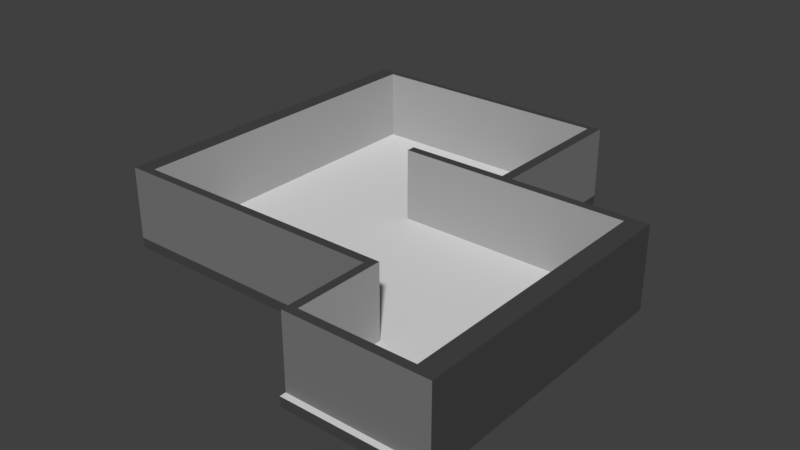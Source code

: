 # Source: Office_layout_1.blend  (saved by Blender 2.79.0; exported with 4.5.12 LTS)
import bpy
from mathutils import Matrix  # noqa: F401  (used for matrix-valued properties, if any)

bpy.ops.wm.read_factory_settings(use_empty=True)
scene = bpy.context.scene
scene.name = 'Scene'

# ---- collections
col_collection_1 = bpy.data.collections.new('Collection 1'); scene.collection.children.link(col_collection_1)

# ---- materials (node trees are filled in below, after node groups)
mat_4 = bpy.data.materials.new('4')
mat_4.alpha_threshold = 0.0
mat_4.roughness = 0.5
mat_7 = bpy.data.materials.new('7')
mat_7.alpha_threshold = 0.0
mat_7.roughness = 0.5
mat_5 = bpy.data.materials.new('5')
mat_5.alpha_threshold = 0.0
mat_5.roughness = 0.5
mat_6 = bpy.data.materials.new('6')
mat_6.alpha_threshold = 0.0
mat_6.roughness = 0.5

# ---- material node trees
mat_4.use_nodes = True; mat_4.node_tree.nodes.clear()
_N = mat_4.node_tree.nodes; _L = mat_4.node_tree.links
n0 = _N.new('ShaderNodeOutputMaterial'); n0.name = 'Material Output'; n0.location = (300, 300)
n1 = _N.new('ShaderNodeBsdfDiffuse'); n1.name = 'Diffuse BSDF'; n1.location = (10, 300)
n1.inputs[0].default_value = (0.1845, 0.1845, 0.1845, 1.0)
_L.new(n1.outputs[0], n0.inputs[0])
n0.is_active_output = True
mat_7.use_nodes = True; mat_7.node_tree.nodes.clear()
_N = mat_7.node_tree.nodes; _L = mat_7.node_tree.links
n0 = _N.new('ShaderNodeOutputMaterial'); n0.name = 'Material Output'; n0.location = (300, 300)
n1 = _N.new('ShaderNodeBsdfDiffuse'); n1.name = 'Diffuse BSDF'; n1.location = (10, 300)
n1.inputs[0].default_value = (0.7357, 0.7357, 0.7357, 1.0)
_L.new(n1.outputs[0], n0.inputs[0])
n0.is_active_output = True
mat_5.use_nodes = True; mat_5.node_tree.nodes.clear()
_N = mat_5.node_tree.nodes; _L = mat_5.node_tree.links
n0 = _N.new('ShaderNodeOutputMaterial'); n0.name = 'Material Output'; n0.location = (300, 300)
n1 = _N.new('ShaderNodeBsdfDiffuse'); n1.name = 'Diffuse BSDF'; n1.location = (10, 300)
n1.inputs[0].default_value = (0.06372, 0.06372, 0.06372, 1.0)
_L.new(n1.outputs[0], n0.inputs[0])
n0.is_active_output = True
mat_6.use_nodes = True; mat_6.node_tree.nodes.clear()
_N = mat_6.node_tree.nodes; _L = mat_6.node_tree.links
n0 = _N.new('ShaderNodeOutputMaterial'); n0.name = 'Material Output'; n0.location = (300, 300)
n1 = _N.new('ShaderNodeBsdfDiffuse'); n1.name = 'Diffuse BSDF'; n1.location = (10, 300)
n1.inputs[0].default_value = (0.3931, 0.3931, 0.3931, 1.0)
_L.new(n1.outputs[0], n0.inputs[0])
n0.is_active_output = True

# ---- world
world_world = bpy.data.worlds.new('World'); scene.world = world_world
world_world.color = (0.05088, 0.05088, 0.05088)
world_world.use_sun_shadow = False
world_world.sun_shadow_jitter_overblur = 0.0
world_world.cycles.sampling_method = 'MANUAL'

# ---- meshes
me_plane_014 = bpy.data.meshes.new('Plane.014')
me_plane_014.from_pydata([(-12.34, 2.282e-07, 5.22), (10.47, 2.282e-07, 5.22), (-12.34, -2.488e-07, -5.692), (10.47, -2.488e-07, -5.692), (2.928, 2.282e-07, 5.22), (2.928, -2.488e-07, -5.692), (10.47, 4.426e-07, 10.12), (2.928, 4.426e-07, 10.12), (-12.34, -6.14e-07, -14.05), (2.928, -6.14e-07, -14.05), (-11.4, -2.488e-07, -5.692), (-11.4, 2.282e-07, 5.22), (-11.4, -6.14e-07, -14.05), (2.928, -5.977e-07, -13.67), (-12.34, -5.977e-07, -13.67), (-11.4, -5.977e-07, -13.67), (2.361, 2.282e-07, 5.22), (2.361, -2.488e-07, -5.692), (2.361, -6.14e-07, -14.05), (2.361, -5.977e-07, -13.67), (-12.34, 2.075e-07, 4.746), (10.47, 2.075e-07, 4.746), (2.928, 2.075e-07, 4.746), (-11.4, 2.075e-07, 4.746), (2.361, 2.075e-07, 4.746), (10.47, -2.275e-07, -5.204), (2.928, -2.275e-07, -5.204), (-11.4, -2.275e-07, -5.204), (2.361, -2.275e-07, -5.204), (-12.34, -2.275e-07, -5.204), (9.413, 2.282e-07, 5.22), (9.413, -2.488e-07, -5.692), (9.413, 4.426e-07, 10.12), (9.413, 2.075e-07, 4.746), (9.413, -2.275e-07, -5.204), (3.383, -2.488e-07, -5.692), (3.383, 2.075e-07, 4.746), (3.383, -2.275e-07, -5.204), (3.383, 2.282e-07, 5.22), (3.383, 4.426e-07, 10.12), (2.928, 4.216e-07, 9.645), (10.47, 4.216e-07, 9.645), (9.413, 4.216e-07, 9.645), (3.383, 4.216e-07, 9.645), (-12.34, -0.543, 4.746), (-12.34, -0.543, 5.22), (9.413, -0.543, 5.22), (10.47, -0.543, 5.22), (10.47, -0.543, -5.204), (10.47, -0.543, -5.692), (-11.4, -0.543, -5.692), (-12.34, -0.543, -5.692), (2.361, -0.543, 5.22), (2.928, -0.543, 5.22), (3.383, -0.543, -5.692), (2.928, -0.543, -5.692), (2.928, -0.543, -5.204), (9.413, -0.543, 10.12), (10.47, -0.543, 10.12), (2.928, -0.543, 9.645), (2.928, -0.543, 10.12), (10.47, -0.543, 9.645), (-11.4, -0.543, -14.05), (-12.34, -0.543, -14.05), (2.928, -0.543, -13.67), (2.928, -0.543, -14.05), (-12.34, -0.543, -13.67), (2.361, -0.543, -5.692), (-11.4, -0.543, 5.22), (2.361, -0.543, -14.05), (-11.4, -0.543, -13.67), (-11.4, -0.543, -5.204), (2.361, -0.543, -13.67), (2.361, -0.543, -5.204), (-12.34, -0.543, -5.204), (10.47, -0.543, 4.746), (2.928, -0.543, 4.746), (-11.4, -0.543, 4.746), (2.361, -0.543, 4.746), (3.383, -0.543, 4.746), (3.383, -0.543, -5.204), (3.383, -0.543, 5.22), (9.413, -0.543, -5.692), (3.383, -0.543, 10.12), (9.413, -0.543, 4.746), (9.413, -0.543, -5.204), (9.413, -0.543, 9.645), (3.383, -0.543, 9.645), (-12.34, 3.958, 4.746), (-12.34, 3.958, 5.22), (9.413, 3.958, 5.22), (10.47, 3.958, 5.22), (10.47, 3.958, -5.204), (10.47, 3.958, -5.692), (-11.4, 3.958, -5.692), (-12.34, 3.958, -5.692), (2.361, 3.958, 5.22), (2.928, 3.958, 5.22), (3.383, 3.958, -5.692), (2.928, 3.958, -5.692), (2.928, 3.958, -5.204), (9.413, 3.958, 10.12), (10.47, 3.958, 10.12), (2.928, 3.958, 9.645), (2.928, 3.958, 10.12), (10.47, 3.958, 9.645), (-11.4, 3.958, -14.05), (-12.34, 3.958, -14.05), (2.928, 3.958, -13.67), (2.928, 3.958, -14.05), (-12.34, 3.958, -13.67), (-11.4, 3.958, 5.22), (2.361, 3.958, -14.05), (-11.4, 3.958, -13.67), (-11.4, 3.958, -5.204), (2.361, 3.958, -13.67), (2.361, 3.958, -5.692), (2.361, 3.958, -5.204), (-12.34, 3.958, -5.204), (10.47, 3.958, 4.746), (2.928, 3.958, 4.746), (-11.4, 3.958, 4.746), (2.361, 3.958, 4.746), (3.383, 3.958, 4.746), (3.383, 3.958, -5.204), (9.413, 3.958, -5.692), (3.383, 3.958, 10.12), (9.413, 3.958, 4.746), (9.413, 3.958, -5.204), (9.413, 3.958, 9.645), (3.383, 3.958, 5.22), (3.383, 3.958, 9.645), (9.413, 4.573e-07, 10.46), (10.47, 4.573e-07, 10.46), (3.383, 4.573e-07, 10.46), (2.928, 4.573e-07, 10.46), (9.413, -0.543, 10.46), (10.47, -0.543, 10.46), (3.383, -0.543, 10.46), (2.928, -0.543, 10.46), (-3.249, -2.488e-07, -5.692), (-3.249, -6.14e-07, -14.05), (-3.249, -5.977e-07, -13.67), (-3.249, 2.282e-07, 5.22), (-3.249, 2.075e-07, 4.746), (-3.249, -2.275e-07, -5.204), (-3.249, -0.543, -5.692), (-3.249, -0.543, -14.05), (-3.249, -0.543, -13.67), (-3.249, -0.543, 5.22), (-3.249, -0.543, 4.746), (-3.249, -0.543, -5.204), (-3.249, 3.958, -14.05), (-3.249, 3.958, -13.67), (-3.249, 3.958, 5.22), (-3.249, 3.958, 4.746), (-3.249, 3.958, -5.692), (-3.249, 3.958, -5.204)], [], [(5, 99, 98, 35), (13, 108, 99, 5), (21, 119, 91, 1), (4, 97, 96, 16), (10, 94, 114, 27), (35, 98, 125, 31), (20, 88, 118, 29), (43, 131, 129, 42), (140, 17, 19, 142), (29, 118, 95, 2), (3, 93, 92, 25), (38, 130, 131, 43), (141, 152, 112, 18), (144, 24, 28, 145), (42, 129, 90, 30), (24, 22, 26, 28), (27, 114, 121, 23), (36, 33, 34, 37), (38, 30, 33, 36), (11, 111, 89, 0), (30, 90, 127, 33), (17, 116, 115, 19), (0, 89, 88, 20), (22, 36, 37, 26), (41, 105, 102, 6), (30, 38, 43, 42), (33, 127, 128, 34), (40, 103, 97, 4), (85, 82, 49, 48), (73, 67, 55, 56), (87, 83, 60, 59), (72, 69, 65, 64), (66, 63, 62, 70), (74, 51, 50, 71), (51, 66, 70, 50), (67, 72, 64, 55), (146, 148, 72, 67), (148, 147, 69, 72), (151, 146, 67, 73), (149, 150, 78, 52), (45, 44, 77, 68), (52, 78, 76, 53), (46, 84, 75, 47), (150, 151, 73, 78), (44, 74, 71, 77), (78, 73, 56, 76), (84, 85, 48, 75), (79, 80, 85, 84), (81, 79, 84, 46), (61, 58, 57, 86), (80, 54, 82, 85), (56, 55, 54, 80), (53, 76, 79, 81), (76, 56, 80, 79), (86, 57, 83, 87), (46, 86, 87, 81), (47, 61, 86, 46), (81, 87, 59, 53), (0, 45, 68, 11), (4, 53, 59, 40), (60, 139, 135, 7), (20, 44, 45, 0), (141, 147, 62, 12), (6, 58, 61, 41), (29, 74, 44, 20), (40, 59, 60, 7), (143, 149, 52, 16), (1, 47, 75, 21), (41, 61, 47, 1), (32, 132, 133, 6), (21, 75, 48, 25), (25, 48, 49, 3), (12, 62, 63, 8), (9, 65, 69, 18), (5, 55, 64, 13), (13, 64, 65, 9), (16, 52, 53, 4), (8, 63, 66, 14), (3, 49, 82, 31), (14, 66, 51, 2), (35, 54, 55, 5), (31, 82, 54, 35), (6, 133, 137, 58), (2, 51, 74, 29), (128, 92, 93, 125), (117, 100, 99, 116), (131, 103, 104, 126), (115, 108, 109, 112), (110, 113, 106, 107), (118, 114, 94, 95), (95, 94, 113, 110), (116, 99, 108, 115), (153, 115, 112, 152), (154, 96, 122, 155), (89, 111, 121, 88), (96, 97, 120, 122), (90, 91, 119, 127), (88, 121, 114, 118), (127, 119, 92, 128), (105, 129, 101, 102), (124, 128, 125, 98), (100, 124, 98, 99), (97, 130, 123, 120), (129, 131, 126, 101), (91, 90, 129, 105), (130, 97, 103, 131), (34, 128, 124, 37), (14, 110, 107, 8), (26, 100, 117, 28), (15, 113, 94, 10), (37, 124, 100, 26), (6, 102, 101, 32), (39, 126, 104, 7), (7, 104, 103, 40), (144, 155, 122, 24), (142, 153, 113, 15), (31, 125, 93, 3), (1, 91, 105, 41), (36, 123, 130, 38), (143, 154, 111, 11), (32, 101, 126, 39), (8, 107, 106, 12), (24, 122, 120, 22), (9, 109, 108, 13), (22, 120, 123, 36), (18, 112, 109, 9), (2, 95, 110, 14), (25, 92, 119, 21), (132, 136, 137, 133), (135, 139, 138, 134), (134, 138, 136, 132), (58, 137, 136, 57), (39, 134, 132, 32), (7, 135, 134, 39), (83, 138, 139, 60), (57, 136, 138, 83), (16, 96, 154, 143), (19, 115, 153, 142), (23, 121, 155, 144), (111, 154, 155, 121), (113, 153, 152, 106), (11, 68, 149, 143), (18, 69, 147, 141), (77, 71, 151, 150), (68, 77, 150, 149), (71, 50, 146, 151), (70, 62, 147, 148), (50, 70, 148, 146), (23, 144, 145, 27), (12, 106, 152, 141), (27, 145, 140, 10), (10, 140, 142, 15), (157, 117, 116, 156), (140, 156, 116, 17), (28, 117, 157, 145), (145, 157, 156, 140)])
me_plane_014.polygons.foreach_set('material_index', [0, 0, 2, 0, 3, 0, 2, 3, 1, 2, 2, 3, 0, 1, 3, 1, 3, 1, 1, 0, 3, 3, 2, 1, 2, 1, 3, 0, 2, 2, 2, 2, 2, 2, 2, 2, 2, 2, 2, 2, 2, 2, 2, 2, 2, 2, 2, 2, 2, 2, 2, 2, 2, 2, 2, 2, 2, 2, 2, 2, 2, 2, 2, 2, 2, 2, 2, 2, 2, 1, 2, 2, 2, 2, 2, 2, 2, 2, 2, 2, 2, 2, 2, 2, 2, 2, 2, 2, 2, 2, 2, 2, 2, 2, 2, 2, 2, 2, 2, 2, 2, 2, 2, 2, 2, 2, 3, 2, 3, 3, 3, 0, 0, 0, 3, 3, 0, 2, 3, 0, 0, 0, 3, 0, 3, 0, 2, 2, 2, 2, 2, 2, 1, 1, 2, 2, 0, 3, 3, 2, 2, 2, 2, 2, 2, 2, 2, 2, 1, 0, 1, 1, 2, 3, 3, 3])
me_plane_014.materials.append(mat_4)
me_plane_014.materials.append(mat_7)
me_plane_014.materials.append(mat_5)
me_plane_014.materials.append(mat_6)
me_plane_014.use_remesh_preserve_volume = False
me_plane_014.use_remesh_preserve_attributes = False
me_plane_014.use_mirror_vertex_groups = False
me_plane_014.update()

# ---- objects
ob_office_layout_1 = bpy.data.objects.new('Office_layout_1', me_plane_014)

# ---- transforms, parenting, visibility, modifiers, constraints
ob_office_layout_1.location = (0.0, 0.0, 0.0)
ob_office_layout_1.rotation_euler = (1.571, -0.0, 0.0)
ob_office_layout_1.lineart.crease_threshold = 0.0

# ---- collection membership
col_collection_1.objects.link(ob_office_layout_1)

# ---- scene / render settings (as saved in the file)
scene.frame_start = 1; scene.frame_end = 250; scene.frame_set(1)
scene.render.engine = 'CYCLES'
scene.render.resolution_percentage = 50
scene.render.dither_intensity = 0.0
scene.cycles.use_denoising = False
scene.cycles.samples = 128
scene.cycles.sampling_pattern = 'TABULATED_SOBOL'
scene.cycles.use_adaptive_sampling = False
scene.cycles.use_light_tree = False
scene.cycles.blur_glossy = 0.0
scene.cycles.sample_clamp_indirect = 0.0
scene.view_settings.view_transform = 'Standard'
bpy.context.view_layer.update()

# ---- added for rendering (the .blend has no active camera and no usable light): camera, sun
cam_auto = bpy.data.cameras.new('AutoCamera')
cam_auto.lens = 50.0
cam_auto.sensor_width = 36.0
cam_auto.clip_end = 1000.0
ob_auto_camera = bpy.data.objects.new('AutoCamera', cam_auto)
scene.collection.objects.link(ob_auto_camera)
ob_auto_camera.location = (30.3248, -35.7161, 26.713)
ob_auto_camera.rotation_euler = (1.09748, -7.21219e-08, 0.694738)
scene.camera = ob_auto_camera
light_auto_sun = bpy.data.lights.new('AutoSun', 'SUN')
light_auto_sun.energy = 3.0
light_auto_sun.angle = 0.0523599
ob_auto_sun = bpy.data.objects.new('AutoSun', light_auto_sun)
scene.collection.objects.link(ob_auto_sun)
ob_auto_sun.rotation_euler = (0.872665, 0.174533, 0.523599)
bpy.context.view_layer.update()

